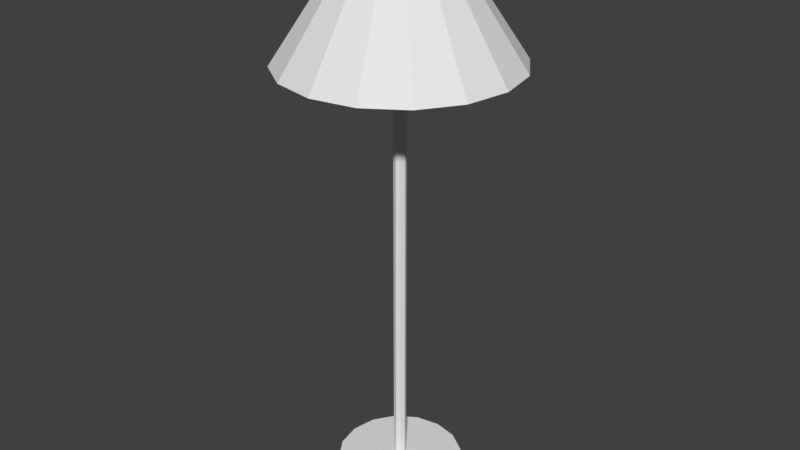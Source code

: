 # Source: Abajur1.blend  (saved by Blender 2.79.0; exported with 4.5.12 LTS)
import bpy
from mathutils import Matrix  # noqa: F401  (used for matrix-valued properties, if any)

bpy.ops.wm.read_factory_settings(use_empty=True)
scene = bpy.context.scene
scene.name = 'Scene'

# ---- collections
col_collection_10 = bpy.data.collections.new('Collection 10'); scene.collection.children.link(col_collection_10)

# ---- world
world_world = bpy.data.worlds.new('World'); scene.world = world_world
world_world.color = (0.05088, 0.05088, 0.05088)
world_world.use_sun_shadow = False
world_world.sun_shadow_jitter_overblur = 0.0
world_world.cycles.sampling_method = 'MANUAL'

# ---- meshes
me_circle_003 = bpy.data.meshes.new('Circle.003')
me_circle_003.from_pydata([(0.1246, 0.003304, 0.1623), (-0.109, 0.003304, 0.1623), (0.1246, -0.005274, 0.1623), (-0.109, -0.005274, 0.1623), (-0.00626, 0.1158, 0.1623), (-0.00626, -0.1178, 0.1623), (0.002318, 0.1158, 0.1623), (0.002318, -0.1178, 0.1623)], [], [(0, 1, 3, 2), (4, 5, 7, 6)])
me_circle_003.use_remesh_preserve_volume = False
me_circle_003.use_remesh_preserve_attributes = False
me_circle_003.use_mirror_vertex_groups = False
me_circle_003.update()
me_circle_002 = bpy.data.meshes.new('Circle.002')
me_circle_002.from_pydata([(-0.09071, 0.219, 0.03223), (1.445e-08, 0.237, 0.03223), (-0.1676, 0.1676, 0.03223), (-0.219, 0.09071, 0.03223), (-0.237, -1.228e-08, 0.03223), (-0.219, -0.09071, 0.03223), (-0.1676, -0.1676, 0.03223), (-0.09071, -0.219, 0.03223), (-2.486e-08, -0.237, 0.03223), (0.09071, -0.219, 0.03223), (0.1676, -0.1676, 0.03223), (0.219, -0.09071, 0.03223), (0.237, -1.798e-09, 0.03223), (0.219, 0.09071, 0.03223), (0.1676, 0.1676, 0.03223), (0.09071, 0.219, 0.03223), (-0.02741, 0.06617, 0.2544), (-6.14e-09, 0.07162, 0.2544), (-0.05064, 0.05064, 0.2544), (-0.06617, 0.02741, 0.2544), (-0.07162, -2.054e-09, 0.2544), (-0.06617, -0.02741, 0.2544), (-0.05064, -0.05064, 0.2544), (-0.02741, -0.06617, 0.2544), (-1.74e-08, -0.07162, 0.2544), (0.02741, -0.06617, 0.2544), (0.05064, -0.05064, 0.2544), (0.06617, -0.02741, 0.2544), (0.07162, -1.271e-09, 0.2544), (0.06617, 0.02741, 0.2544), (0.05064, 0.05064, 0.2544), (0.02741, 0.06617, 0.2544), (-0.1035, 0.2499, 0.001488), (1.039e-08, 0.2704, 0.001488), (-0.1912, 0.1912, 0.001488), (-0.2499, 0.1035, 0.001488), (-0.2704, -1.177e-08, 0.001488), (-0.2499, -0.1035, 0.001488), (-0.1912, -0.1912, 0.001488), (-0.1035, -0.2499, 0.001488), (-3.045e-08, -0.2704, 0.001488), (0.1035, -0.2499, 0.001488), (0.1912, -0.1912, 0.001488), (0.2499, -0.1035, 0.001488), (0.2704, 3.278e-09, 0.001488), (0.2499, 0.1035, 0.001488), (0.1912, 0.1912, 0.001488), (0.1035, 0.2499, 0.001488), (-0.03324, 0.08024, 0.2771), (-8.222e-09, 0.08685, 0.2771), (-0.06141, 0.06141, 0.2771), (-0.08024, 0.03324, 0.2771), (-0.08685, -2.286e-09, 0.2771), (-0.08024, -0.03324, 0.2771), (-0.06141, -0.06141, 0.2771), (-0.03324, -0.08024, 0.2771), (-2.134e-08, -0.08685, 0.2771), (0.03324, -0.08024, 0.2771), (0.06141, -0.06141, 0.2771), (0.08024, -0.03324, 0.2771), (0.08685, 2.546e-09, 0.2771), (0.08024, 0.03324, 0.2771), (0.06141, 0.06141, 0.2771), (0.03324, 0.08024, 0.2771)], [], [(33, 49, 63, 47), (47, 63, 62, 46), (46, 62, 61, 45), (45, 61, 60, 44), (44, 60, 59, 43), (43, 59, 58, 42), (42, 58, 57, 41), (41, 57, 56, 40), (40, 56, 55, 39), (39, 55, 54, 38), (38, 54, 53, 37), (37, 53, 52, 36), (36, 52, 51, 35), (35, 51, 50, 34), (34, 50, 48, 32), (32, 48, 49, 33), (0, 1, 33, 32), (2, 0, 32, 34), (3, 2, 34, 35), (4, 3, 35, 36), (5, 4, 36, 37), (6, 5, 37, 38), (7, 6, 38, 39), (8, 7, 39, 40), (9, 8, 40, 41), (10, 9, 41, 42), (11, 10, 42, 43), (12, 11, 43, 44), (13, 12, 44, 45), (14, 13, 45, 46), (1, 15, 47, 33), (15, 14, 46, 47), (16, 17, 49, 48), (18, 16, 48, 50), (19, 18, 50, 51), (20, 19, 51, 52), (21, 20, 52, 53), (22, 21, 53, 54), (23, 22, 54, 55), (24, 23, 55, 56), (25, 24, 56, 57), (26, 25, 57, 58), (27, 26, 58, 59), (28, 27, 59, 60), (29, 28, 60, 61), (30, 29, 61, 62), (17, 31, 63, 49), (31, 30, 62, 63)])
me_circle_002.use_remesh_preserve_volume = False
me_circle_002.use_remesh_preserve_attributes = False
me_circle_002.use_mirror_vertex_groups = False
me_circle_002.update()
me_circle_001 = bpy.data.meshes.new('Circle.001')
me_circle_001.from_pydata([(6.159e-09, 0.01469, 0.02), (-0.01038, 0.01038, 0.02), (-0.01469, -3.744e-09, 0.02), (-0.01038, -0.01038, 0.02), (-5.165e-09, -0.01469, 0.02), (0.01038, -0.01038, 0.02), (0.01469, -6.902e-09, 0.02), (0.01038, 0.01038, 0.02), (6.159e-09, 0.01469, 1.221), (-0.01038, 0.01038, 1.221), (-0.01469, -3.744e-09, 1.221), (-0.01038, -0.01038, 1.221), (-5.165e-09, -0.01469, 1.221), (0.01038, -0.01038, 1.221), (0.01469, -6.902e-09, 1.221), (0.01038, 0.01038, 1.221)], [], [(1, 0, 7, 6, 5, 4, 3, 2), (9, 10, 11, 12, 13, 14, 15, 8), (0, 1, 9, 8), (6, 7, 15, 14), (3, 4, 12, 11), (1, 2, 10, 9), (4, 5, 13, 12), (7, 0, 8, 15), (5, 6, 14, 13), (2, 3, 11, 10)])
me_circle_001.use_remesh_preserve_volume = False
me_circle_001.use_remesh_preserve_attributes = False
me_circle_001.use_mirror_vertex_groups = False
me_circle_001.update()
me_circle = bpy.data.meshes.new('Circle')
me_circle.from_pydata([(0.0, 0.15, 0.0), (-0.0574, 0.1386, 0.0), (-0.1061, 0.1061, 0.0), (-0.1386, 0.0574, 0.0), (-0.15, -6.557e-09, 0.0), (-0.1386, -0.0574, 0.0), (-0.1061, -0.1061, 0.0), (-0.0574, -0.1386, 0.0), (-2.265e-08, -0.15, 0.0), (0.0574, -0.1386, 0.0), (0.1061, -0.1061, 0.0), (0.1386, -0.0574, 0.0), (0.15, 1.789e-09, 0.0), (0.1386, 0.0574, 0.0), (0.1061, 0.1061, 0.0), (0.0574, 0.1386, 0.0), (-0.0574, 0.1386, 0.02), (0.0, 0.15, 0.02), (-0.1061, 0.1061, 0.02), (-0.1386, 0.0574, 0.02), (-0.15, -6.557e-09, 0.02), (-0.1386, -0.0574, 0.02), (-0.1061, -0.1061, 0.02), (-0.0574, -0.1386, 0.02), (-2.265e-08, -0.15, 0.02), (0.0574, -0.1386, 0.02), (0.1061, -0.1061, 0.02), (0.1386, -0.0574, 0.02), (0.15, 1.789e-09, 0.02), (0.1386, 0.0574, 0.02), (0.1061, 0.1061, 0.02), (0.0574, 0.1386, 0.02)], [], [(1, 0, 15, 14, 13, 12, 11, 10, 9, 8, 7, 6, 5, 4, 3, 2), (11, 12, 28, 27), (4, 5, 21, 20), (12, 13, 29, 28), (5, 6, 22, 21), (13, 14, 30, 29), (6, 7, 23, 22), (14, 15, 31, 30), (7, 8, 24, 23), (0, 1, 16, 17), (15, 0, 17, 31), (8, 9, 25, 24), (1, 2, 18, 16), (9, 10, 26, 25), (2, 3, 19, 18), (10, 11, 27, 26), (3, 4, 20, 19), (30, 31, 17, 16, 18, 19, 20, 21, 22, 23, 24, 25, 26, 27, 28, 29)])
me_circle.use_remesh_preserve_volume = False
me_circle.use_remesh_preserve_attributes = False
me_circle.use_mirror_vertex_groups = False
me_circle.update()

# ---- objects
ob_circle_003 = bpy.data.objects.new('Circle.003', me_circle_003)
ob_circle_002 = bpy.data.objects.new('Circle.002', me_circle_002)
ob_circle_001 = bpy.data.objects.new('Circle.001', me_circle_001)
ob_circle = bpy.data.objects.new('Circle', me_circle)

# ---- transforms, parenting, visibility, modifiers, constraints
ob_circle_003.location = (0.0, 0.0, 1.023)
ob_circle_003.lineart.crease_threshold = 0.0
ob_circle_002.location = (0.0, 0.0, 1.023)
ob_circle_002.lineart.crease_threshold = 0.0
ob_circle_001.location = (0.0, 0.0, 0.0)
ob_circle_001.lineart.crease_threshold = 0.0
ob_circle.location = (0.0, 0.0, 0.0)
ob_circle.lineart.crease_threshold = 0.0

# ---- collection membership
col_collection_10.objects.link(ob_circle_003)
col_collection_10.objects.link(ob_circle_002)
col_collection_10.objects.link(ob_circle_001)
col_collection_10.objects.link(ob_circle)

# ---- scene / render settings (as saved in the file)
scene.frame_start = 1; scene.frame_end = 250; scene.frame_set(1)
scene.render.engine = 'BLENDER_EEVEE_NEXT'
scene.render.resolution_percentage = 50
scene.render.dither_intensity = 0.0
scene.cycles.use_denoising = False
scene.cycles.samples = 128
scene.cycles.sampling_pattern = 'TABULATED_SOBOL'
scene.cycles.use_adaptive_sampling = False
scene.cycles.use_light_tree = False
scene.cycles.blur_glossy = 0.0
scene.cycles.sample_clamp_indirect = 0.0
scene.view_settings.view_transform = 'Standard'
bpy.context.view_layer.update()

# ---- added for rendering (the .blend has no active camera and no usable light): camera, sun
cam_auto = bpy.data.cameras.new('AutoCamera')
cam_auto.lens = 50.0
cam_auto.sensor_width = 36.0
cam_auto.clip_end = 1000.0
ob_auto_camera = bpy.data.objects.new('AutoCamera', cam_auto)
scene.collection.objects.link(ob_auto_camera)
ob_auto_camera.location = (1.39589, -1.67506, 1.76692)
ob_auto_camera.rotation_euler = (1.09748, -7.21219e-08, 0.694738)
scene.camera = ob_auto_camera
light_auto_sun = bpy.data.lights.new('AutoSun', 'SUN')
light_auto_sun.energy = 3.0
light_auto_sun.angle = 0.0523599
ob_auto_sun = bpy.data.objects.new('AutoSun', light_auto_sun)
scene.collection.objects.link(ob_auto_sun)
ob_auto_sun.rotation_euler = (0.872665, 0.174533, 0.523599)
bpy.context.view_layer.update()
